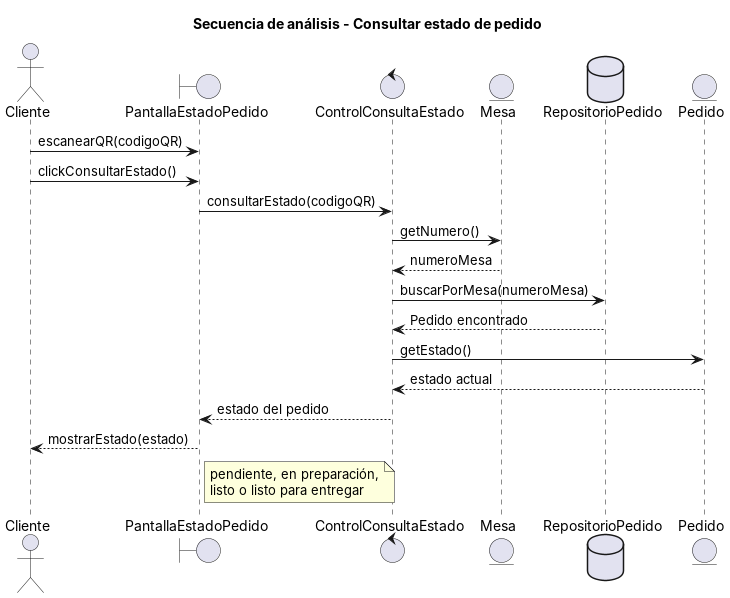

The diagram above was rendered by PlantUML. Its source (embedded in the PNG):
@startuml
title Secuencia de análisis - Consultar estado de pedido
actor "Cliente" as Cliente
boundary "PantallaEstadoPedido" as UI
control "ControlConsultaEstado" as Ctrl
entity "Mesa" as Mesa
database "RepositorioPedido" as Repo
entity "Pedido" as Ped

Cliente -> UI : escanearQR(codigoQR)
Cliente -> UI : clickConsultarEstado()
UI -> Ctrl : consultarEstado(codigoQR)
Ctrl -> Mesa : getNumero()
Mesa --> Ctrl : numeroMesa
Ctrl -> Repo : buscarPorMesa(numeroMesa)
Repo --> Ctrl : Pedido encontrado
Ctrl -> Ped : getEstado()
Ped --> Ctrl : estado actual
Ctrl --> UI : estado del pedido
UI --> Cliente : mostrarEstado(estado)
note right of UI : pendiente, en preparación,\nlisto o listo para entregar
@enduml